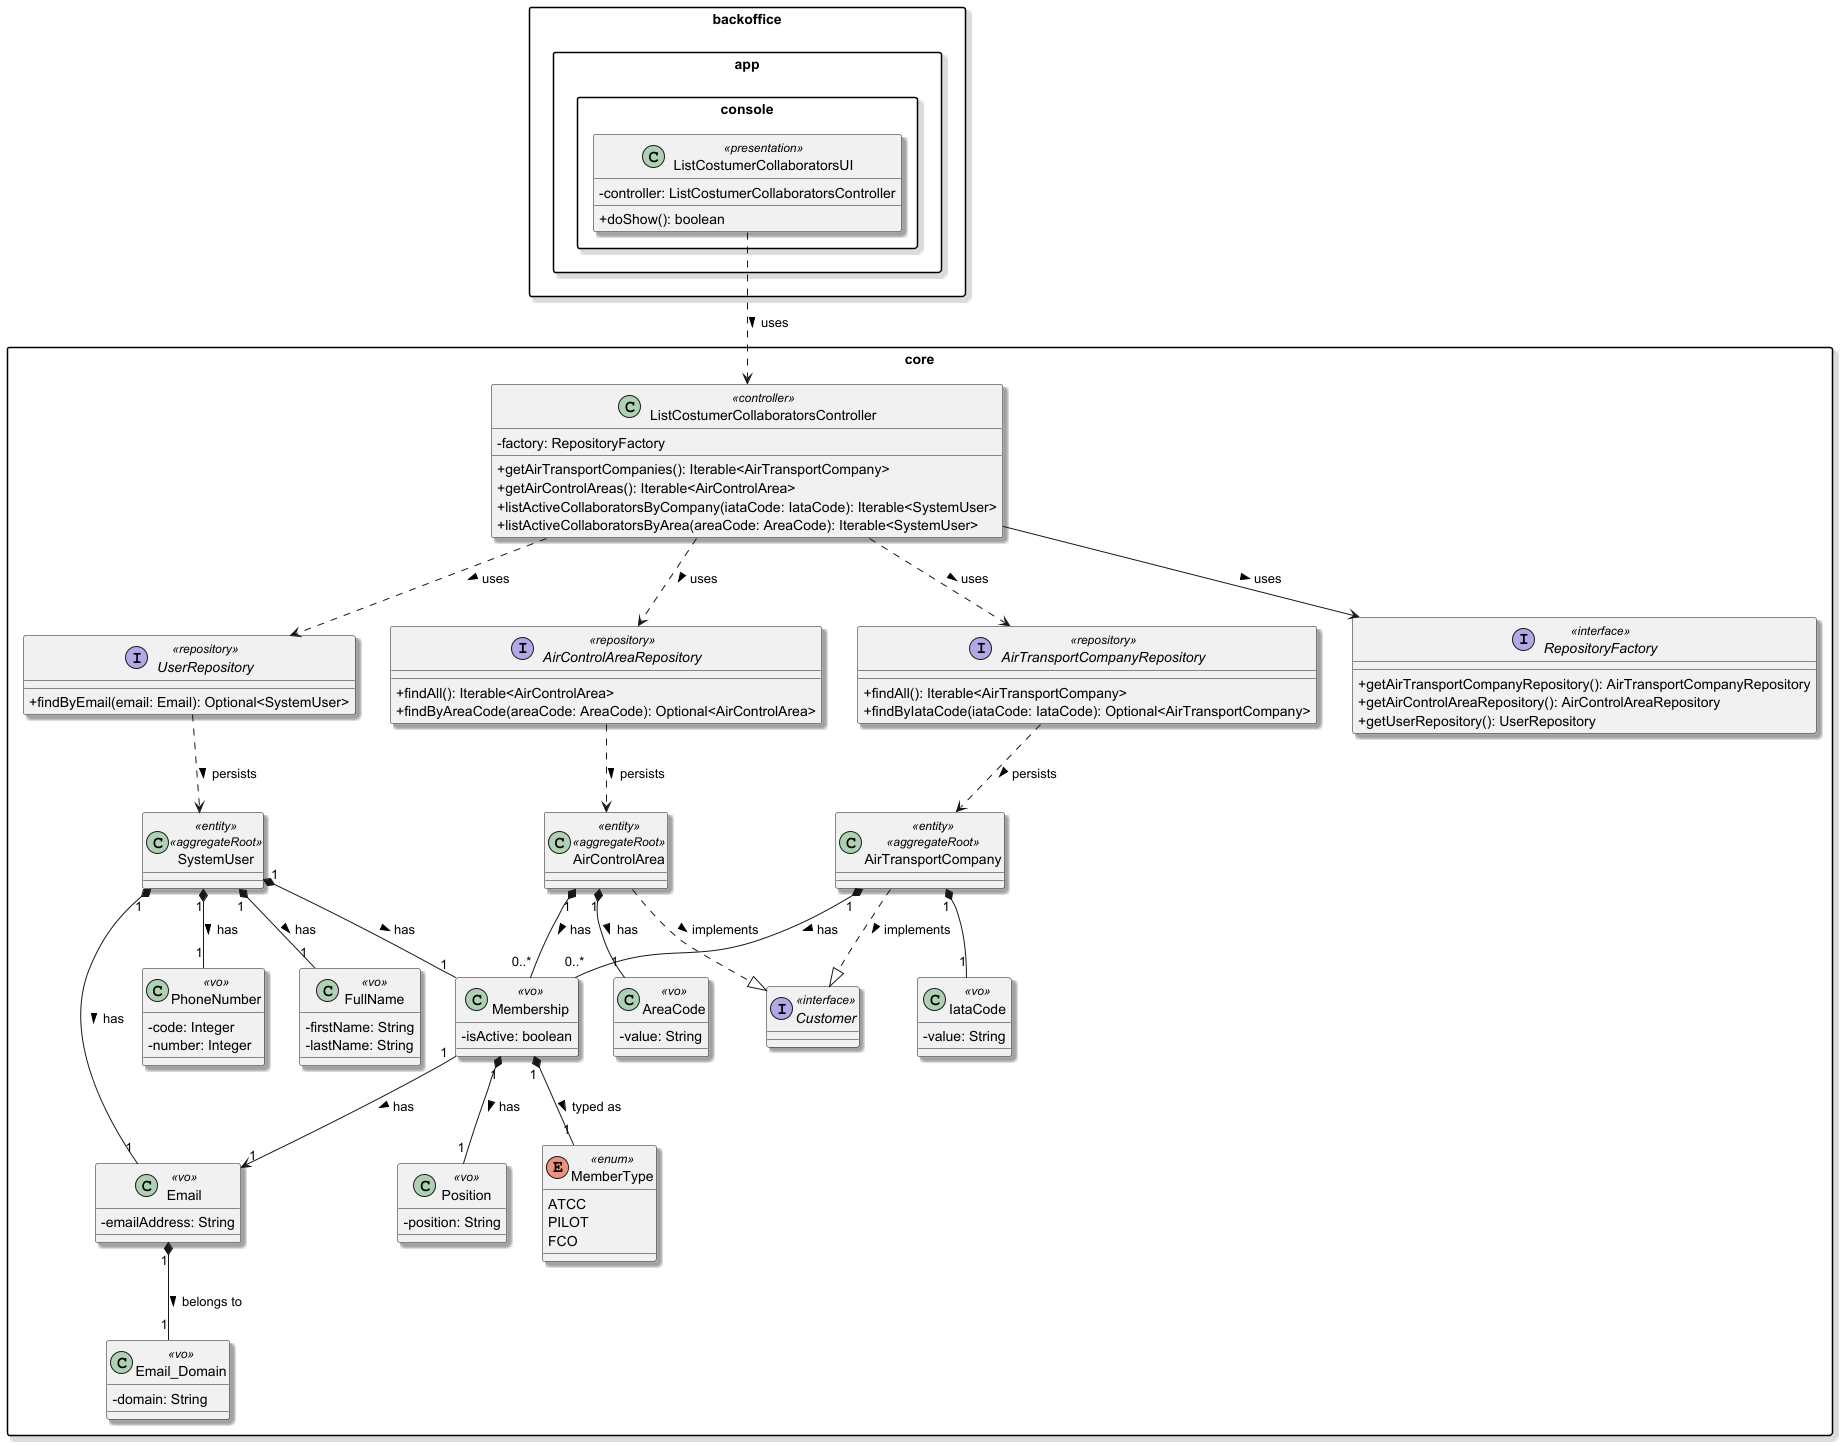

The diagram above was rendered by PlantUML. Its source (embedded in the PNG):
@startuml
skinparam packageStyle rectangle
skinparam shadowing true
skinparam classAttributeIconSize 0

package "backoffice" {
    package "app" {
        package "console" {
            class ListCostumerCollaboratorsUI <<presentation>> {
                - controller: ListCostumerCollaboratorsController
                + doShow(): boolean
            }
        }
    }
}

package "core" {

    class ListCostumerCollaboratorsController <<controller>> {
        - factory: RepositoryFactory
        + getAirTransportCompanies(): Iterable<AirTransportCompany>
        + getAirControlAreas(): Iterable<AirControlArea>
        + listActiveCollaboratorsByCompany(iataCode: IataCode): Iterable<SystemUser>
        + listActiveCollaboratorsByArea(areaCode: AreaCode): Iterable<SystemUser>
    }

    interface Customer <<interface>>

    class AirTransportCompany <<entity>> <<aggregateRoot>>

    class Membership <<vo>> {
        - isActive: boolean
    }

    class Position <<vo>> {
        - position: String
    }

    enum MemberType <<enum>> {
        ATCC
        PILOT
        FCO
    }

    class SystemUser <<entity>> <<aggregateRoot>>

    class FullName <<vo>> {
        - firstName: String
        - lastName: String
    }

    class Email <<vo>> {
        - emailAddress: String
    }

    class Email_Domain <<vo>> {
        - domain: String
    }

    class PhoneNumber <<vo>> {
        - code: Integer
        - number: Integer
    }

    class AirControlArea <<entity>> <<aggregateRoot>>

    class AreaCode <<vo>> {
        - value: String
    }

    class IataCode <<vo>> {
        - value: String
    }

    interface AirTransportCompanyRepository <<repository>> {
        + findAll(): Iterable<AirTransportCompany>
        + findByIataCode(iataCode: IataCode): Optional<AirTransportCompany>
    }

    interface UserRepository <<repository>> {
        + findByEmail(email: Email): Optional<SystemUser>
    }

    interface AirControlAreaRepository <<repository>> {
        + findAll(): Iterable<AirControlArea>
        + findByAreaCode(areaCode: AreaCode): Optional<AirControlArea>
    }

    interface RepositoryFactory <<interface>> {
        + getAirTransportCompanyRepository(): AirTransportCompanyRepository
        + getAirControlAreaRepository(): AirControlAreaRepository
        + getUserRepository(): UserRepository
    }

    ' ── Customer hierarchy ─────────────────────────────────────────────
    AirTransportCompany ..|> Customer : implements >
    AirControlArea ..|> Customer : implements >

    ' ── Domain relationships ───────────────────────────────────────────
    AirTransportCompany "1" *-- "1" IataCode
    AirTransportCompany "1" *-- "0..*" Membership : has >
    Membership "1" *-- "1" MemberType : typed as >
    Membership "1" *-- "1" Position : has >
    Membership "1" --> "1" Email : has >

    SystemUser "1" *-- "1" FullName : has >
    SystemUser "1" *-- "1" Email : has >
    Email "1" *-- "1" Email_Domain : belongs to >
    SystemUser "1" *-- "1" PhoneNumber : has >
    SystemUser "1" *-- "1" Membership : has >

    AirControlArea "1" *-- "0..*" Membership : has >
    AirControlArea "1" *-- "1" AreaCode : has >

    ' ── Repository manages the aggregate ───────────────────────────────
    AirTransportCompanyRepository ..> AirTransportCompany : persists >
    UserRepository ..> SystemUser : persists >
    AirControlAreaRepository ..> AirControlArea : persists >

    ' ── Architecture relationships ──────────────────────────────────────
    ListCostumerCollaboratorsUI ..> ListCostumerCollaboratorsController : uses >
    ListCostumerCollaboratorsController --> RepositoryFactory : uses >
    ListCostumerCollaboratorsController ..> AirTransportCompanyRepository : uses >
    ListCostumerCollaboratorsController ..> UserRepository : uses >
    ListCostumerCollaboratorsController ..> AirControlAreaRepository : uses >
}

@enduml